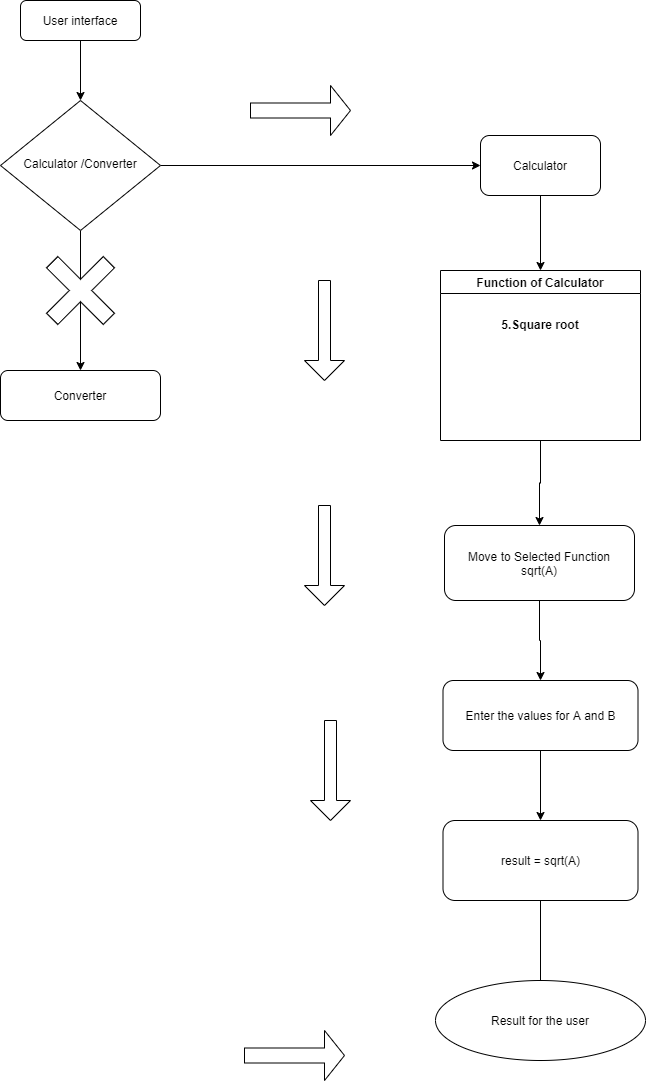

The diagram above was exported from draw.io. Its source (the exported page's mxGraphModel, read from the mxfile embedded in the PNG):
<mxGraphModel dx="460" dy="824" grid="1" gridSize="10" guides="1" tooltips="1" connect="1" arrows="1" fold="1" page="1" pageScale="1" pageWidth="827" pageHeight="1169" math="0" shadow="0">
  <root>
    <mxCell id="WIyWlLk6GJQsqaUBKTNV-0" />
    <mxCell id="WIyWlLk6GJQsqaUBKTNV-1" parent="WIyWlLk6GJQsqaUBKTNV-0" />
    <mxCell id="woiIGtfiR9zEG-T-wFo3-4" style="edgeStyle=orthogonalEdgeStyle;rounded=0;orthogonalLoop=1;jettySize=auto;html=1;exitX=0.5;exitY=1;exitDx=0;exitDy=0;entryX=0.5;entryY=0;entryDx=0;entryDy=0;" parent="WIyWlLk6GJQsqaUBKTNV-1" source="WIyWlLk6GJQsqaUBKTNV-3" target="WIyWlLk6GJQsqaUBKTNV-6" edge="1">
      <mxGeometry relative="1" as="geometry" />
    </mxCell>
    <mxCell id="WIyWlLk6GJQsqaUBKTNV-3" value="User interface&lt;br&gt;" style="rounded=1;whiteSpace=wrap;html=1;fontSize=12;glass=0;strokeWidth=1;shadow=0;" parent="WIyWlLk6GJQsqaUBKTNV-1" vertex="1">
      <mxGeometry x="90" y="30" width="120" height="40" as="geometry" />
    </mxCell>
    <mxCell id="woiIGtfiR9zEG-T-wFo3-5" style="edgeStyle=orthogonalEdgeStyle;rounded=0;orthogonalLoop=1;jettySize=auto;html=1;entryX=0;entryY=0.5;entryDx=0;entryDy=0;" parent="WIyWlLk6GJQsqaUBKTNV-1" source="WIyWlLk6GJQsqaUBKTNV-6" target="woiIGtfiR9zEG-T-wFo3-0" edge="1">
      <mxGeometry relative="1" as="geometry" />
    </mxCell>
    <mxCell id="3kft3gkb5o3B5D04hbvh-4" value="" style="edgeStyle=orthogonalEdgeStyle;rounded=0;orthogonalLoop=1;jettySize=auto;html=1;" parent="WIyWlLk6GJQsqaUBKTNV-1" source="WIyWlLk6GJQsqaUBKTNV-6" target="woiIGtfiR9zEG-T-wFo3-19" edge="1">
      <mxGeometry relative="1" as="geometry" />
    </mxCell>
    <mxCell id="WIyWlLk6GJQsqaUBKTNV-6" value="Calculator /Converter" style="rhombus;whiteSpace=wrap;html=1;shadow=0;fontFamily=Helvetica;fontSize=12;align=center;strokeWidth=1;spacing=6;spacingTop=-4;" parent="WIyWlLk6GJQsqaUBKTNV-1" vertex="1">
      <mxGeometry x="70" y="130" width="160" height="130" as="geometry" />
    </mxCell>
    <mxCell id="woiIGtfiR9zEG-T-wFo3-8" style="edgeStyle=orthogonalEdgeStyle;rounded=0;orthogonalLoop=1;jettySize=auto;html=1;exitX=0.5;exitY=1;exitDx=0;exitDy=0;entryX=0.5;entryY=0;entryDx=0;entryDy=0;" parent="WIyWlLk6GJQsqaUBKTNV-1" source="woiIGtfiR9zEG-T-wFo3-0" target="woiIGtfiR9zEG-T-wFo3-7" edge="1">
      <mxGeometry relative="1" as="geometry" />
    </mxCell>
    <mxCell id="woiIGtfiR9zEG-T-wFo3-0" value="Calculator" style="rounded=1;whiteSpace=wrap;html=1;" parent="WIyWlLk6GJQsqaUBKTNV-1" vertex="1">
      <mxGeometry x="550" y="165" width="120" height="60" as="geometry" />
    </mxCell>
    <mxCell id="woiIGtfiR9zEG-T-wFo3-13" style="edgeStyle=orthogonalEdgeStyle;rounded=0;orthogonalLoop=1;jettySize=auto;html=1;exitX=0.5;exitY=1;exitDx=0;exitDy=0;entryX=0.5;entryY=0;entryDx=0;entryDy=0;" parent="WIyWlLk6GJQsqaUBKTNV-1" source="woiIGtfiR9zEG-T-wFo3-7" target="woiIGtfiR9zEG-T-wFo3-10" edge="1">
      <mxGeometry relative="1" as="geometry" />
    </mxCell>
    <mxCell id="woiIGtfiR9zEG-T-wFo3-7" value="&#10;&#10;&#10;&#10;Function of Calculator&#10;&#10;&#10;5.Square root&#10;" style="swimlane;" parent="WIyWlLk6GJQsqaUBKTNV-1" vertex="1">
      <mxGeometry x="510" y="300" width="200" height="170" as="geometry" />
    </mxCell>
    <mxCell id="woiIGtfiR9zEG-T-wFo3-12" style="edgeStyle=orthogonalEdgeStyle;rounded=0;orthogonalLoop=1;jettySize=auto;html=1;exitX=0.5;exitY=1;exitDx=0;exitDy=0;entryX=0.5;entryY=0;entryDx=0;entryDy=0;" parent="WIyWlLk6GJQsqaUBKTNV-1" source="woiIGtfiR9zEG-T-wFo3-10" target="woiIGtfiR9zEG-T-wFo3-11" edge="1">
      <mxGeometry relative="1" as="geometry" />
    </mxCell>
    <mxCell id="woiIGtfiR9zEG-T-wFo3-10" value="Move to Selected Function&lt;br&gt;sqrt(A)" style="rounded=1;whiteSpace=wrap;html=1;" parent="WIyWlLk6GJQsqaUBKTNV-1" vertex="1">
      <mxGeometry x="514" y="555" width="190" height="75" as="geometry" />
    </mxCell>
    <mxCell id="woiIGtfiR9zEG-T-wFo3-15" style="edgeStyle=orthogonalEdgeStyle;rounded=0;orthogonalLoop=1;jettySize=auto;html=1;entryX=0.5;entryY=0;entryDx=0;entryDy=0;" parent="WIyWlLk6GJQsqaUBKTNV-1" source="woiIGtfiR9zEG-T-wFo3-11" target="woiIGtfiR9zEG-T-wFo3-14" edge="1">
      <mxGeometry relative="1" as="geometry" />
    </mxCell>
    <mxCell id="woiIGtfiR9zEG-T-wFo3-11" value="Enter the values for A and B" style="rounded=1;whiteSpace=wrap;html=1;" parent="WIyWlLk6GJQsqaUBKTNV-1" vertex="1">
      <mxGeometry x="512.5" y="710" width="195" height="70" as="geometry" />
    </mxCell>
    <mxCell id="woiIGtfiR9zEG-T-wFo3-17" value="" style="edgeStyle=orthogonalEdgeStyle;rounded=0;orthogonalLoop=1;jettySize=auto;html=1;" parent="WIyWlLk6GJQsqaUBKTNV-1" source="woiIGtfiR9zEG-T-wFo3-14" edge="1">
      <mxGeometry relative="1" as="geometry">
        <mxPoint x="610" y="1050" as="targetPoint" />
      </mxGeometry>
    </mxCell>
    <mxCell id="woiIGtfiR9zEG-T-wFo3-14" value="result = sqrt(A)" style="rounded=1;whiteSpace=wrap;html=1;" parent="WIyWlLk6GJQsqaUBKTNV-1" vertex="1">
      <mxGeometry x="512.5" y="850" width="195" height="80" as="geometry" />
    </mxCell>
    <mxCell id="woiIGtfiR9zEG-T-wFo3-18" value="Result for the user" style="ellipse;whiteSpace=wrap;html=1;" parent="WIyWlLk6GJQsqaUBKTNV-1" vertex="1">
      <mxGeometry x="505" y="1010" width="210" height="80" as="geometry" />
    </mxCell>
    <mxCell id="woiIGtfiR9zEG-T-wFo3-19" value="Converter" style="rounded=1;whiteSpace=wrap;html=1;" parent="WIyWlLk6GJQsqaUBKTNV-1" vertex="1">
      <mxGeometry x="70" y="400" width="160" height="50" as="geometry" />
    </mxCell>
    <mxCell id="3kft3gkb5o3B5D04hbvh-5" value="" style="shape=cross;whiteSpace=wrap;html=1;rotation=-45;" parent="WIyWlLk6GJQsqaUBKTNV-1" vertex="1">
      <mxGeometry x="110" y="280" width="80" height="80" as="geometry" />
    </mxCell>
    <mxCell id="3kft3gkb5o3B5D04hbvh-6" value="" style="shape=singleArrow;direction=south;whiteSpace=wrap;html=1;" parent="WIyWlLk6GJQsqaUBKTNV-1" vertex="1">
      <mxGeometry x="374" y="310" width="40" height="100" as="geometry" />
    </mxCell>
    <mxCell id="3kft3gkb5o3B5D04hbvh-7" value="" style="shape=singleArrow;direction=south;whiteSpace=wrap;html=1;" parent="WIyWlLk6GJQsqaUBKTNV-1" vertex="1">
      <mxGeometry x="374" y="535" width="40" height="100" as="geometry" />
    </mxCell>
    <mxCell id="3kft3gkb5o3B5D04hbvh-8" value="" style="shape=singleArrow;direction=south;whiteSpace=wrap;html=1;" parent="WIyWlLk6GJQsqaUBKTNV-1" vertex="1">
      <mxGeometry x="380" y="750" width="40" height="100" as="geometry" />
    </mxCell>
    <mxCell id="3kft3gkb5o3B5D04hbvh-10" value="" style="shape=singleArrow;whiteSpace=wrap;html=1;" parent="WIyWlLk6GJQsqaUBKTNV-1" vertex="1">
      <mxGeometry x="314" y="1060" width="100" height="50" as="geometry" />
    </mxCell>
    <mxCell id="3kft3gkb5o3B5D04hbvh-11" value="" style="shape=singleArrow;whiteSpace=wrap;html=1;" parent="WIyWlLk6GJQsqaUBKTNV-1" vertex="1">
      <mxGeometry x="320" y="115" width="100" height="50" as="geometry" />
    </mxCell>
  </root>
</mxGraphModel>